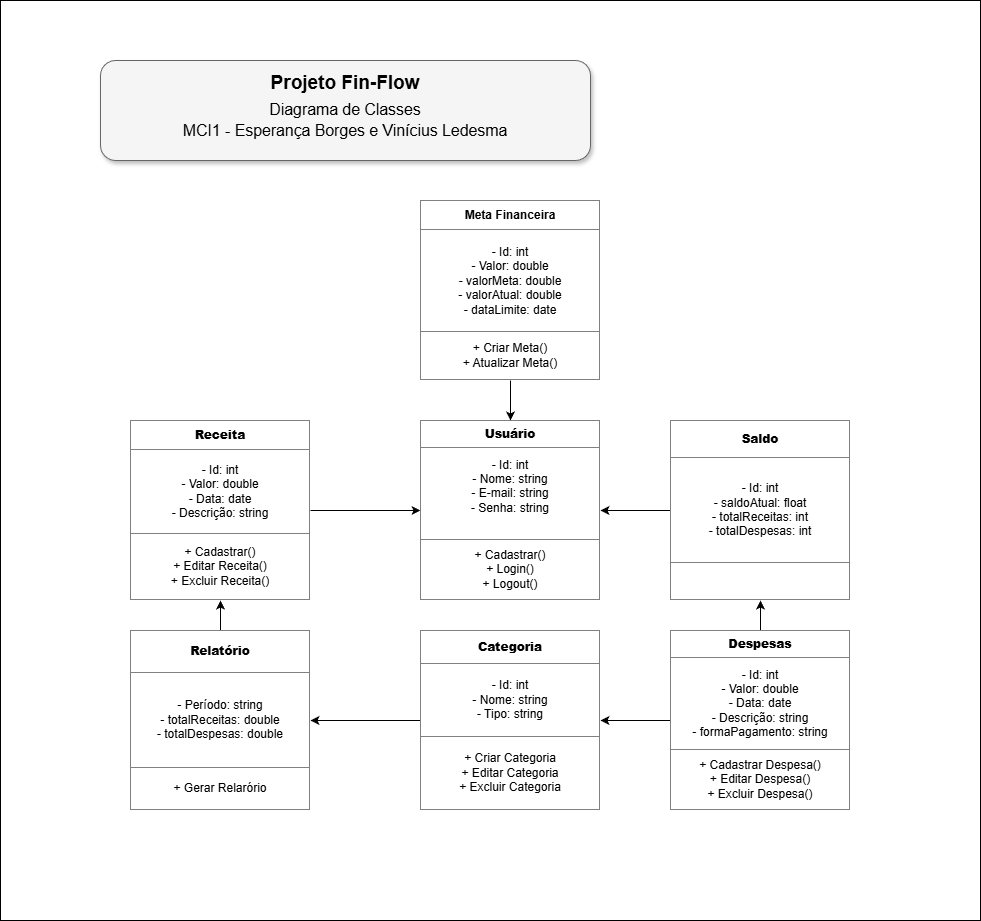

The diagram above was exported from draw.io. Its source (the exported page's mxGraphModel, read from the mxfile embedded in the PNG):
<mxGraphModel dx="1486" dy="1069" grid="1" gridSize="10" guides="1" tooltips="1" connect="1" arrows="1" fold="1" page="0" pageScale="1" pageWidth="850" pageHeight="1100" background="none" math="0" shadow="0">
  <root>
    <mxCell id="0" />
    <mxCell id="1" parent="0" />
    <mxCell id="17" value="" style="rounded=0;textShadow=0;whiteSpace=wrap;html=1;fontColor=light-dark(#000000,#000000);labelBackgroundColor=none;" parent="1" vertex="1">
      <mxGeometry x="-80" y="-50" width="980" height="920" as="geometry" />
    </mxCell>
    <mxCell id="2" value="&lt;div style=&quot;line-height: 110%;&quot;&gt;&lt;div style=&quot;&quot;&gt;&lt;b style=&quot;background-color: transparent;&quot;&gt;&lt;font style=&quot;font-size: 19px; line-height: 110%;&quot;&gt;Projeto Fin-Flow&lt;/font&gt;&lt;/b&gt;&lt;/div&gt;&lt;div style=&quot;&quot;&gt;&lt;font style=&quot;font-size: 19px; line-height: 110%;&quot;&gt;&lt;sub&gt;Diagrama de Classes&lt;/sub&gt;&lt;/font&gt;&lt;/div&gt;&lt;div style=&quot;text-align: left;&quot;&gt;&lt;span style=&quot;font-size: 19px; line-height: 110%;&quot;&gt;&lt;sup&gt;MCI1 - Esperança Borges e Vinícius Ledesma&lt;/sup&gt;&lt;/span&gt;&lt;/div&gt;&lt;/div&gt;" style="rounded=1;whiteSpace=wrap;html=1;align=center;shadow=1;fillColor=#f5f5f5;fontColor=light-dark(#000000,#000000);strokeColor=#666666;textShadow=0;" parent="1" vertex="1">
      <mxGeometry x="20" y="10" width="490" height="100" as="geometry" />
    </mxCell>
    <mxCell id="3" value="&lt;table style=&quot;width:100%;height:100%;border-collapse:collapse;&quot; cellpadding=&quot;4&quot; height=&quot;100%&quot; width=&quot;100%&quot; border=&quot;1&quot;&gt;&lt;tbody&gt;&lt;tr&gt;&lt;th align=&quot;center&quot;&gt;&lt;b&gt;&lt;font style=&quot;&quot;&gt;Usuário&lt;/font&gt;&lt;/b&gt;&lt;/th&gt;&lt;/tr&gt;&lt;tr&gt;&lt;td align=&quot;center&quot;&gt;&lt;font style=&quot;&quot;&gt;- Id: int&lt;br&gt;- Nome: string&lt;br&gt;- E-mail: string&lt;br&gt;- Senha: string&lt;br&gt;&lt;br&gt;&lt;/font&gt;&lt;/td&gt;&lt;/tr&gt;&lt;tr&gt;&lt;td align=&quot;center&quot;&gt;&lt;font style=&quot;&quot;&gt;+ Cadastrar()&lt;br&gt;+ Login()&lt;br&gt;+ Logout()&lt;/font&gt;&lt;/td&gt;&lt;/tr&gt;&lt;/tbody&gt;&lt;/table&gt;" style="text;html=1;strokeColor=none;fillColor=none;overflow=fill;textShadow=0;fontColor=light-dark(#000000,#000000);labelBackgroundColor=light-dark(#FFFFFF,#000000);" parent="1" vertex="1">
      <mxGeometry x="340" y="370" width="180" height="180" as="geometry" />
    </mxCell>
    <mxCell id="4" value="" style="edgeStyle=none;html=1;entryX=0;entryY=0.5;entryDx=0;entryDy=0;" parent="1" source="5" target="3" edge="1">
      <mxGeometry relative="1" as="geometry" />
    </mxCell>
    <mxCell id="5" value="&lt;table style=&quot;width:100%;height:100%;border-collapse:collapse;&quot; cellpadding=&quot;4&quot; height=&quot;100%&quot; width=&quot;100%&quot; border=&quot;1&quot;&gt;&lt;tbody&gt;&lt;tr&gt;&lt;th align=&quot;center&quot;&gt;&lt;b&gt;&lt;font style=&quot;&quot;&gt;Receita&lt;/font&gt;&lt;/b&gt;&lt;/th&gt;&lt;/tr&gt;&lt;tr&gt;&lt;td align=&quot;center&quot;&gt;&lt;span&gt;&lt;font style=&quot;&quot;&gt;- Id: int&lt;br&gt;- Valor: double&lt;br&gt;- Data: date&lt;br&gt;- Descrição: string&lt;/font&gt;&lt;/span&gt;&lt;/td&gt;&lt;/tr&gt;&lt;tr&gt;&lt;td align=&quot;center&quot;&gt;&lt;font style=&quot;&quot;&gt;+ Cadastrar()&lt;br&gt;+ Editar Receita()&lt;br&gt;+ Excluir Receita()&lt;/font&gt;&lt;/td&gt;&lt;/tr&gt;&lt;/tbody&gt;&lt;/table&gt;" style="text;html=1;whiteSpace=wrap;strokeColor=none;fillColor=none;overflow=fill;fontColor=light-dark(#000000,#000000);labelBorderColor=none;labelBackgroundColor=light-dark(#FFFFFF,#000000);" parent="1" vertex="1">
      <mxGeometry x="50" y="370" width="180" height="180" as="geometry" />
    </mxCell>
    <mxCell id="6" value="" style="edgeStyle=none;html=1;" parent="1" source="7" target="3" edge="1">
      <mxGeometry relative="1" as="geometry" />
    </mxCell>
    <mxCell id="7" value="&lt;table border=&quot;1&quot; width=&quot;100%&quot; height=&quot;100%&quot; cellpadding=&quot;4&quot; style=&quot;width:100%;height:100%;border-collapse:collapse;&quot;&gt;&lt;tbody&gt;&lt;tr&gt;&lt;th align=&quot;center&quot;&gt;&lt;font style=&quot;&quot;&gt;Meta Financeira&lt;/font&gt;&lt;/th&gt;&lt;/tr&gt;&lt;tr&gt;&lt;td align=&quot;center&quot;&gt;&lt;font style=&quot;&quot;&gt;- Id: int&lt;br&gt;- Valor: double&lt;br&gt;- valorMeta: double&lt;br&gt;- valorAtual: double&lt;br&gt;- dataLimite: date&lt;/font&gt;&lt;/td&gt;&lt;/tr&gt;&lt;tr&gt;&lt;td align=&quot;center&quot;&gt;&lt;font style=&quot;&quot;&gt;+ Criar Meta()&lt;br&gt;+ Atualizar Meta()&lt;/font&gt;&lt;/td&gt;&lt;/tr&gt;&lt;/tbody&gt;&lt;/table&gt;" style="text;html=1;whiteSpace=wrap;overflow=fill;fontColor=light-dark(#000000,#000000);labelBackgroundColor=light-dark(#FFFFFF,#000000);" parent="1" vertex="1">
      <mxGeometry x="340" y="150" width="180" height="180" as="geometry" />
    </mxCell>
    <mxCell id="8" style="edgeStyle=none;html=1;entryX=1;entryY=0.5;entryDx=0;entryDy=0;" parent="1" source="9" target="16" edge="1">
      <mxGeometry relative="1" as="geometry">
        <Array as="points" />
      </mxGeometry>
    </mxCell>
    <mxCell id="9" value="&lt;table style=&quot;width:100%;height:100%;border-collapse:collapse;&quot; cellpadding=&quot;4&quot; height=&quot;100%&quot; width=&quot;100%&quot; border=&quot;1&quot;&gt;&lt;tbody&gt;&lt;tr&gt;&lt;th align=&quot;center&quot;&gt;&lt;b&gt;&lt;font style=&quot;&quot;&gt;Categoria&lt;/font&gt;&lt;/b&gt;&lt;/th&gt;&lt;/tr&gt;&lt;tr&gt;&lt;td align=&quot;center&quot;&gt;&lt;font style=&quot;&quot;&gt;- Id: int&lt;br&gt;- Nome: string&lt;br&gt;- Tipo: string&lt;br&gt;&lt;/font&gt;&lt;/td&gt;&lt;/tr&gt;&lt;tr&gt;&lt;td align=&quot;center&quot;&gt;&lt;font style=&quot;&quot;&gt;+ Criar Categoria&lt;br&gt;+ Editar Categoria&lt;br&gt;+ Excluir Categoria&lt;/font&gt;&lt;/td&gt;&lt;/tr&gt;&lt;/tbody&gt;&lt;/table&gt;" style="text;html=1;whiteSpace=wrap;strokeColor=none;fillColor=none;overflow=fill;fontColor=light-dark(#000000,#000000);labelBackgroundColor=light-dark(#FFFFFF,#000000);" parent="1" vertex="1">
      <mxGeometry x="340" y="580" width="180" height="180" as="geometry" />
    </mxCell>
    <mxCell id="10" value="" style="edgeStyle=none;html=1;" parent="1" source="11" target="3" edge="1">
      <mxGeometry relative="1" as="geometry" />
    </mxCell>
    <mxCell id="11" value="&lt;table style=&quot;width:100%;height:100%;border-collapse:collapse;&quot; cellpadding=&quot;4&quot; height=&quot;100%&quot; width=&quot;100%&quot; border=&quot;1&quot;&gt;&lt;tbody&gt;&lt;tr&gt;&lt;th align=&quot;center&quot;&gt;&lt;b&gt;&lt;font style=&quot;&quot;&gt;Saldo&lt;/font&gt;&lt;/b&gt;&lt;/th&gt;&lt;/tr&gt;&lt;tr&gt;&lt;td align=&quot;center&quot;&gt;&lt;font style=&quot;&quot;&gt;- Id: int&lt;br&gt;- saldoAtual: float&lt;br&gt;- totalReceitas: int&lt;br&gt;- totalDespesas: int&lt;/font&gt;&lt;/td&gt;&lt;/tr&gt;&lt;tr&gt;&lt;td align=&quot;center&quot;&gt;&lt;font style=&quot;&quot;&gt;&lt;br&gt;&lt;/font&gt;&lt;/td&gt;&lt;/tr&gt;&lt;/tbody&gt;&lt;/table&gt;" style="text;html=1;whiteSpace=wrap;strokeColor=none;fillColor=none;overflow=fill;fontColor=light-dark(#000000,#000000);labelBackgroundColor=light-dark(#FFFFFF,#000000);" parent="1" vertex="1">
      <mxGeometry x="590" y="370" width="180" height="180" as="geometry" />
    </mxCell>
    <mxCell id="12" value="" style="edgeStyle=none;html=1;" parent="1" source="14" target="9" edge="1">
      <mxGeometry relative="1" as="geometry" />
    </mxCell>
    <mxCell id="13" value="" style="edgeStyle=none;html=1;" parent="1" source="14" target="11" edge="1">
      <mxGeometry relative="1" as="geometry" />
    </mxCell>
    <mxCell id="14" value="&lt;table style=&quot;width:100%;height:100%;border-collapse:collapse;&quot; cellpadding=&quot;4&quot; height=&quot;100%&quot; width=&quot;100%&quot; border=&quot;1&quot;&gt;&lt;tbody&gt;&lt;tr&gt;&lt;th align=&quot;center&quot;&gt;&lt;b&gt;&lt;font style=&quot;&quot;&gt;Despesas&lt;/font&gt;&lt;/b&gt;&lt;/th&gt;&lt;/tr&gt;&lt;tr&gt;&lt;td align=&quot;center&quot;&gt;&lt;font style=&quot;&quot;&gt;- Id: int&lt;br&gt;- Valor: double&lt;br&gt;- Data: date&lt;br&gt;- Descrição: string&lt;br&gt;- formaPagamento: string&lt;/font&gt;&lt;/td&gt;&lt;/tr&gt;&lt;tr&gt;&lt;td align=&quot;center&quot;&gt;&lt;font&gt;&lt;font style=&quot;&quot;&gt;+ Cadastrar Despesa()&lt;br&gt;+ Editar Despesa()&lt;br&gt;+ Excluir Despesa()&lt;/font&gt;&lt;br&gt;&lt;/font&gt;&lt;/td&gt;&lt;/tr&gt;&lt;/tbody&gt;&lt;/table&gt;" style="text;html=1;whiteSpace=wrap;strokeColor=none;fillColor=none;overflow=fill;fontColor=light-dark(#000000,#000000);labelBackgroundColor=light-dark(#FFFFFF,#000000);" parent="1" vertex="1">
      <mxGeometry x="590" y="580" width="180" height="180" as="geometry" />
    </mxCell>
    <mxCell id="15" value="" style="edgeStyle=none;html=1;" parent="1" source="16" target="5" edge="1">
      <mxGeometry relative="1" as="geometry" />
    </mxCell>
    <mxCell id="16" value="&lt;table style=&quot;width:100%;height:100%;border-collapse:collapse;&quot; cellpadding=&quot;4&quot; height=&quot;100%&quot; width=&quot;100%&quot; border=&quot;1&quot;&gt;&lt;tbody&gt;&lt;tr&gt;&lt;th align=&quot;center&quot;&gt;&lt;b&gt;&lt;font style=&quot;&quot;&gt;Relatório&lt;/font&gt;&lt;/b&gt;&lt;/th&gt;&lt;/tr&gt;&lt;tr&gt;&lt;td align=&quot;center&quot;&gt;&lt;font style=&quot;&quot;&gt;- Período: string&lt;br&gt;- totalReceitas: double&lt;br&gt;- totalDespesas: double&lt;/font&gt;&lt;/td&gt;&lt;/tr&gt;&lt;tr&gt;&lt;td align=&quot;center&quot;&gt;&lt;font style=&quot;&quot;&gt;+ Gerar Relarório&lt;/font&gt;&lt;/td&gt;&lt;/tr&gt;&lt;/tbody&gt;&lt;/table&gt;" style="text;html=1;whiteSpace=wrap;strokeColor=none;fillColor=none;overflow=fill;fontColor=light-dark(#000000,#000000);labelBackgroundColor=light-dark(#FFFFFF,#000000);" parent="1" vertex="1">
      <mxGeometry x="50" y="580" width="180" height="180" as="geometry" />
    </mxCell>
  </root>
</mxGraphModel>